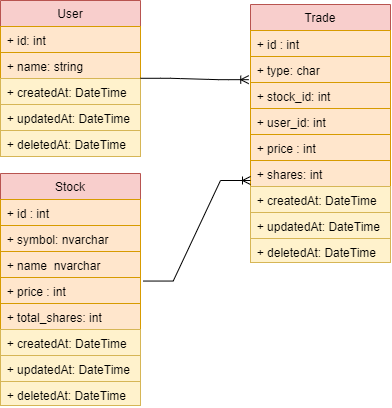

The diagram above was exported from draw.io. Its source (the exported page's mxGraphModel, read from the mxfile embedded in the PNG):
<mxGraphModel dx="589" dy="206" grid="1" gridSize="10" guides="1" tooltips="1" connect="1" arrows="1" fold="1" page="1" pageScale="1" pageWidth="827" pageHeight="1169" math="0" shadow="0">
  <root>
    <mxCell id="0" />
    <mxCell id="1" parent="0" />
    <mxCell id="ns8HSXzSeY1N7JiDn-Rs-1" value="User" style="swimlane;fontStyle=0;childLayout=stackLayout;horizontal=1;startSize=26;fillColor=#f8cecc;horizontalStack=0;resizeParent=1;resizeParentMax=0;resizeLast=0;collapsible=1;marginBottom=0;strokeColor=#b85450;" vertex="1" parent="1">
      <mxGeometry x="160" y="10" width="140" height="156" as="geometry" />
    </mxCell>
    <mxCell id="ns8HSXzSeY1N7JiDn-Rs-2" value="+ id: int" style="text;strokeColor=#d79b00;fillColor=#ffe6cc;align=left;verticalAlign=top;spacingLeft=4;spacingRight=4;overflow=hidden;rotatable=0;points=[[0,0.5],[1,0.5]];portConstraint=eastwest;" vertex="1" parent="ns8HSXzSeY1N7JiDn-Rs-1">
      <mxGeometry y="26" width="140" height="26" as="geometry" />
    </mxCell>
    <mxCell id="ns8HSXzSeY1N7JiDn-Rs-3" value="+ name: string" style="text;strokeColor=#d79b00;fillColor=#ffe6cc;align=left;verticalAlign=top;spacingLeft=4;spacingRight=4;overflow=hidden;rotatable=0;points=[[0,0.5],[1,0.5]];portConstraint=eastwest;" vertex="1" parent="ns8HSXzSeY1N7JiDn-Rs-1">
      <mxGeometry y="52" width="140" height="26" as="geometry" />
    </mxCell>
    <mxCell id="ns8HSXzSeY1N7JiDn-Rs-37" value="+ createdAt: DateTime" style="text;strokeColor=#d6b656;fillColor=#fff2cc;spacingLeft=4;spacingRight=4;overflow=hidden;rotatable=0;points=[[0,0.5],[1,0.5]];portConstraint=eastwest;fontSize=12;" vertex="1" parent="ns8HSXzSeY1N7JiDn-Rs-1">
      <mxGeometry y="78" width="140" height="26" as="geometry" />
    </mxCell>
    <mxCell id="ns8HSXzSeY1N7JiDn-Rs-38" value="+ updatedAt: DateTime" style="text;strokeColor=#d6b656;fillColor=#fff2cc;spacingLeft=4;spacingRight=4;overflow=hidden;rotatable=0;points=[[0,0.5],[1,0.5]];portConstraint=eastwest;fontSize=12;" vertex="1" parent="ns8HSXzSeY1N7JiDn-Rs-1">
      <mxGeometry y="104" width="140" height="26" as="geometry" />
    </mxCell>
    <mxCell id="ns8HSXzSeY1N7JiDn-Rs-39" value="+ deletedAt: DateTime" style="text;strokeColor=#d6b656;fillColor=#fff2cc;spacingLeft=4;spacingRight=4;overflow=hidden;rotatable=0;points=[[0,0.5],[1,0.5]];portConstraint=eastwest;fontSize=12;" vertex="1" parent="ns8HSXzSeY1N7JiDn-Rs-1">
      <mxGeometry y="130" width="140" height="26" as="geometry" />
    </mxCell>
    <mxCell id="ns8HSXzSeY1N7JiDn-Rs-9" value="Stock" style="swimlane;fontStyle=0;childLayout=stackLayout;horizontal=1;startSize=26;fillColor=#f8cecc;horizontalStack=0;resizeParent=1;resizeParentMax=0;resizeLast=0;collapsible=1;marginBottom=0;strokeColor=#b85450;" vertex="1" parent="1">
      <mxGeometry x="160" y="183" width="140" height="232" as="geometry">
        <mxRectangle x="400" y="40" width="60" height="26" as="alternateBounds" />
      </mxGeometry>
    </mxCell>
    <mxCell id="ns8HSXzSeY1N7JiDn-Rs-10" value="+ id : int" style="text;strokeColor=#d79b00;fillColor=#ffe6cc;align=left;verticalAlign=top;spacingLeft=4;spacingRight=4;overflow=hidden;rotatable=0;points=[[0,0.5],[1,0.5]];portConstraint=eastwest;" vertex="1" parent="ns8HSXzSeY1N7JiDn-Rs-9">
      <mxGeometry y="26" width="140" height="26" as="geometry" />
    </mxCell>
    <mxCell id="ns8HSXzSeY1N7JiDn-Rs-11" value="+ symbol: nvarchar" style="text;strokeColor=#d79b00;fillColor=#ffe6cc;align=left;verticalAlign=top;spacingLeft=4;spacingRight=4;overflow=hidden;rotatable=0;points=[[0,0.5],[1,0.5]];portConstraint=eastwest;" vertex="1" parent="ns8HSXzSeY1N7JiDn-Rs-9">
      <mxGeometry y="52" width="140" height="26" as="geometry" />
    </mxCell>
    <mxCell id="ns8HSXzSeY1N7JiDn-Rs-12" value="+ name  nvarchar&#10;&#10;+ " style="text;strokeColor=#d79b00;fillColor=#ffe6cc;align=left;verticalAlign=top;spacingLeft=4;spacingRight=4;overflow=hidden;rotatable=0;points=[[0,0.5],[1,0.5]];portConstraint=eastwest;" vertex="1" parent="ns8HSXzSeY1N7JiDn-Rs-9">
      <mxGeometry y="78" width="140" height="26" as="geometry" />
    </mxCell>
    <mxCell id="ns8HSXzSeY1N7JiDn-Rs-14" value="+ price : int" style="text;strokeColor=#d79b00;fillColor=#ffe6cc;spacingLeft=4;spacingRight=4;overflow=hidden;rotatable=0;points=[[0,0.5],[1,0.5]];portConstraint=eastwest;fontSize=12;" vertex="1" parent="ns8HSXzSeY1N7JiDn-Rs-9">
      <mxGeometry y="104" width="140" height="26" as="geometry" />
    </mxCell>
    <mxCell id="ns8HSXzSeY1N7JiDn-Rs-15" value="+ total_shares: int" style="text;strokeColor=#d79b00;fillColor=#ffe6cc;spacingLeft=4;spacingRight=4;overflow=hidden;rotatable=0;points=[[0,0.5],[1,0.5]];portConstraint=eastwest;fontSize=12;" vertex="1" parent="ns8HSXzSeY1N7JiDn-Rs-9">
      <mxGeometry y="130" width="140" height="26" as="geometry" />
    </mxCell>
    <mxCell id="ns8HSXzSeY1N7JiDn-Rs-16" value="+ createdAt: DateTime" style="text;strokeColor=#d6b656;fillColor=#fff2cc;spacingLeft=4;spacingRight=4;overflow=hidden;rotatable=0;points=[[0,0.5],[1,0.5]];portConstraint=eastwest;fontSize=12;" vertex="1" parent="ns8HSXzSeY1N7JiDn-Rs-9">
      <mxGeometry y="156" width="140" height="26" as="geometry" />
    </mxCell>
    <mxCell id="ns8HSXzSeY1N7JiDn-Rs-17" value="+ updatedAt: DateTime" style="text;strokeColor=#d6b656;fillColor=#fff2cc;spacingLeft=4;spacingRight=4;overflow=hidden;rotatable=0;points=[[0,0.5],[1,0.5]];portConstraint=eastwest;fontSize=12;" vertex="1" parent="ns8HSXzSeY1N7JiDn-Rs-9">
      <mxGeometry y="182" width="140" height="26" as="geometry" />
    </mxCell>
    <mxCell id="ns8HSXzSeY1N7JiDn-Rs-18" value="+ deletedAt: DateTime" style="text;strokeColor=#d6b656;fillColor=#fff2cc;spacingLeft=4;spacingRight=4;overflow=hidden;rotatable=0;points=[[0,0.5],[1,0.5]];portConstraint=eastwest;fontSize=12;" vertex="1" parent="ns8HSXzSeY1N7JiDn-Rs-9">
      <mxGeometry y="208" width="140" height="24" as="geometry" />
    </mxCell>
    <mxCell id="ns8HSXzSeY1N7JiDn-Rs-28" value="Trade" style="swimlane;fontStyle=0;childLayout=stackLayout;horizontal=1;startSize=26;fillColor=#f8cecc;horizontalStack=0;resizeParent=1;resizeParentMax=0;resizeLast=0;collapsible=1;marginBottom=0;strokeColor=#b85450;" vertex="1" parent="1">
      <mxGeometry x="410" y="14" width="140" height="258" as="geometry">
        <mxRectangle x="400" y="40" width="60" height="26" as="alternateBounds" />
      </mxGeometry>
    </mxCell>
    <mxCell id="ns8HSXzSeY1N7JiDn-Rs-29" value="+ id : int" style="text;strokeColor=#d79b00;fillColor=#ffe6cc;align=left;verticalAlign=top;spacingLeft=4;spacingRight=4;overflow=hidden;rotatable=0;points=[[0,0.5],[1,0.5]];portConstraint=eastwest;" vertex="1" parent="ns8HSXzSeY1N7JiDn-Rs-28">
      <mxGeometry y="26" width="140" height="26" as="geometry" />
    </mxCell>
    <mxCell id="ns8HSXzSeY1N7JiDn-Rs-40" value="+ type: char" style="text;strokeColor=#d79b00;fillColor=#ffe6cc;spacingLeft=4;spacingRight=4;overflow=hidden;rotatable=0;points=[[0,0.5],[1,0.5]];portConstraint=eastwest;fontSize=12;" vertex="1" parent="ns8HSXzSeY1N7JiDn-Rs-28">
      <mxGeometry y="52" width="140" height="26" as="geometry" />
    </mxCell>
    <mxCell id="ns8HSXzSeY1N7JiDn-Rs-30" value="+ stock_id: int" style="text;strokeColor=#d79b00;fillColor=#ffe6cc;align=left;verticalAlign=top;spacingLeft=4;spacingRight=4;overflow=hidden;rotatable=0;points=[[0,0.5],[1,0.5]];portConstraint=eastwest;" vertex="1" parent="ns8HSXzSeY1N7JiDn-Rs-28">
      <mxGeometry y="78" width="140" height="26" as="geometry" />
    </mxCell>
    <mxCell id="ns8HSXzSeY1N7JiDn-Rs-31" value="+ user_id: int&#10;&#10;" style="text;strokeColor=#d79b00;fillColor=#ffe6cc;align=left;verticalAlign=top;spacingLeft=4;spacingRight=4;overflow=hidden;rotatable=0;points=[[0,0.5],[1,0.5]];portConstraint=eastwest;" vertex="1" parent="ns8HSXzSeY1N7JiDn-Rs-28">
      <mxGeometry y="104" width="140" height="26" as="geometry" />
    </mxCell>
    <mxCell id="ns8HSXzSeY1N7JiDn-Rs-32" value="+ price : int" style="text;strokeColor=#d79b00;fillColor=#ffe6cc;spacingLeft=4;spacingRight=4;overflow=hidden;rotatable=0;points=[[0,0.5],[1,0.5]];portConstraint=eastwest;fontSize=12;" vertex="1" parent="ns8HSXzSeY1N7JiDn-Rs-28">
      <mxGeometry y="130" width="140" height="26" as="geometry" />
    </mxCell>
    <mxCell id="ns8HSXzSeY1N7JiDn-Rs-33" value="+ shares: int" style="text;strokeColor=#d79b00;fillColor=#ffe6cc;spacingLeft=4;spacingRight=4;overflow=hidden;rotatable=0;points=[[0,0.5],[1,0.5]];portConstraint=eastwest;fontSize=12;" vertex="1" parent="ns8HSXzSeY1N7JiDn-Rs-28">
      <mxGeometry y="156" width="140" height="26" as="geometry" />
    </mxCell>
    <mxCell id="ns8HSXzSeY1N7JiDn-Rs-34" value="+ createdAt: DateTime" style="text;strokeColor=#d6b656;fillColor=#fff2cc;spacingLeft=4;spacingRight=4;overflow=hidden;rotatable=0;points=[[0,0.5],[1,0.5]];portConstraint=eastwest;fontSize=12;" vertex="1" parent="ns8HSXzSeY1N7JiDn-Rs-28">
      <mxGeometry y="182" width="140" height="26" as="geometry" />
    </mxCell>
    <mxCell id="ns8HSXzSeY1N7JiDn-Rs-35" value="+ updatedAt: DateTime" style="text;strokeColor=#d6b656;fillColor=#fff2cc;spacingLeft=4;spacingRight=4;overflow=hidden;rotatable=0;points=[[0,0.5],[1,0.5]];portConstraint=eastwest;fontSize=12;" vertex="1" parent="ns8HSXzSeY1N7JiDn-Rs-28">
      <mxGeometry y="208" width="140" height="26" as="geometry" />
    </mxCell>
    <mxCell id="ns8HSXzSeY1N7JiDn-Rs-36" value="+ deletedAt: DateTime" style="text;strokeColor=#d6b656;fillColor=#fff2cc;spacingLeft=4;spacingRight=4;overflow=hidden;rotatable=0;points=[[0,0.5],[1,0.5]];portConstraint=eastwest;fontSize=12;" vertex="1" parent="ns8HSXzSeY1N7JiDn-Rs-28">
      <mxGeometry y="234" width="140" height="24" as="geometry" />
    </mxCell>
    <mxCell id="ns8HSXzSeY1N7JiDn-Rs-44" value="" style="edgeStyle=entityRelationEdgeStyle;fontSize=12;html=1;endArrow=ERoneToMany;exitX=1;exitY=0.5;exitDx=0;exitDy=0;entryX=-0.013;entryY=0.891;entryDx=0;entryDy=0;entryPerimeter=0;" edge="1" parent="1" source="ns8HSXzSeY1N7JiDn-Rs-1" target="ns8HSXzSeY1N7JiDn-Rs-40">
      <mxGeometry width="100" height="100" relative="1" as="geometry">
        <mxPoint x="320" y="230" as="sourcePoint" />
        <mxPoint x="407" y="88" as="targetPoint" />
      </mxGeometry>
    </mxCell>
    <mxCell id="ns8HSXzSeY1N7JiDn-Rs-45" value="" style="edgeStyle=entityRelationEdgeStyle;fontSize=12;html=1;endArrow=ERoneToMany;rounded=0;exitX=1.019;exitY=0.137;exitDx=0;exitDy=0;exitPerimeter=0;" edge="1" parent="1" source="ns8HSXzSeY1N7JiDn-Rs-14">
      <mxGeometry width="100" height="100" relative="1" as="geometry">
        <mxPoint x="300" y="360" as="sourcePoint" />
        <mxPoint x="410" y="190" as="targetPoint" />
      </mxGeometry>
    </mxCell>
  </root>
</mxGraphModel>